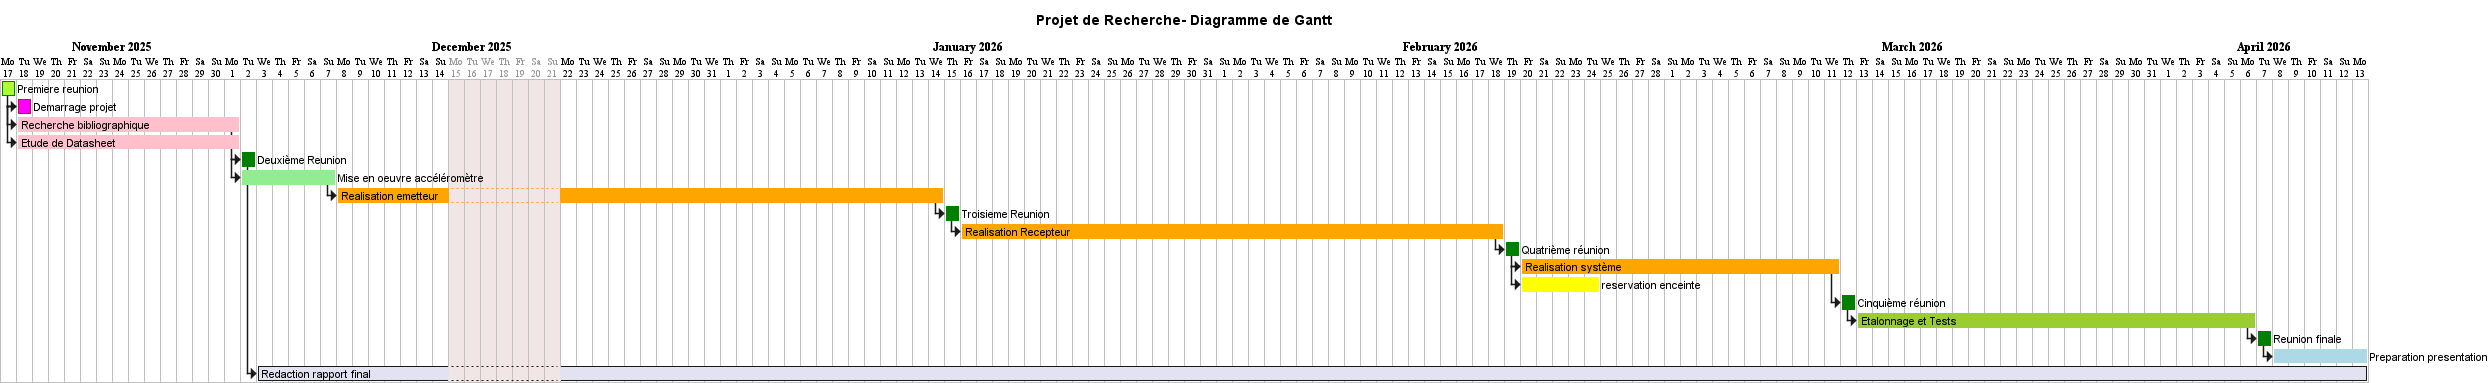

The diagram above was rendered by PlantUML. Its source (embedded in the PNG):
@startgantt
Title Projet de Recherche- Diagramme de Gantt

/' projectscale weekly'/
/'printscale weekly zoom 2'/
project starts the 2025-11-17

/'Jour non travaillé'/
/' periode d'examen '/
2025-12-15 to 2025-12-21 is closed
[Premiere reunion] requires 1 days
[Premiere reunion] is colored in GreenYellow/Green

[Demarrage projet] requires 1 days
[Demarrage projet] starts at [Premiere reunion]'s end
[Demarrage projet] is colored in Fuchsia/FireBrick

[Recherche bibliographique] requires 14 days
[Recherche bibliographique] starts at [Demarrage projet]'s start
[Recherche bibliographique] is colored in pink 

[Etude de Datasheet] requires 14 days
[Etude de Datasheet] starts at [Demarrage projet]'s start
[Etude de Datasheet] is colored in pink


[Deuxième Reunion] requires 1 days
[Deuxième Reunion] starts at [Recherche bibliographique]'s end
[Deuxième Reunion] is colored in green


[Mise en oeuvre accéléromètre ] requires 6 days
[Mise en oeuvre accéléromètre ] starts at [Deuxième Reunion]'s start
[Mise en oeuvre accéléromètre ] is colored in lightgreen 
/'
[Realisation] requires 130 days
[Realisation] starts at [Deuxième Reunion]'s end
[Realisation] is colored in orange 
'/
/' Temps de réalisation 142 jours'/
[Realisation emetteur] requires 31 days
[Realisation emetteur] starts at [Mise en oeuvre accéléromètre ]'s end
[Realisation emetteur] is colored in orange 
[Troisieme Reunion] requires 1 days
[Troisieme Reunion] starts at [Realisation emetteur]'s end
[Troisieme Reunion] is colored in green

[Realisation Recepteur] requires 34 days
[Realisation Recepteur] starts at [Troisieme Reunion]'s end
[Realisation Recepteur] is colored in orange 


[Quatrième réunion] requires 1 days
[Quatrième réunion] starts at [Realisation Recepteur]'s end
[Quatrième réunion] is colored in green 

[Realisation système] requires 20 days
[Realisation système] starts at [Quatrième réunion]'s end
[Realisation système] is colored in orange 

[reservation enceinte] requires 5 days
[reservation enceinte] starts at [Realisation système]'s start
[reservation enceinte] is colored in yellow 


[Cinquième réunion] requires 1 days
[Cinquième réunion] starts at [Realisation système]'s end
[Cinquième réunion] is colored in green 


[Etalonnage et Tests] requires 25 days
[Etalonnage et Tests] starts at [Cinquième réunion]'s end
[Etalonnage et Tests] is colored in YellowGreen

[Reunion finale] requires 1 days
[Reunion finale] starts at [Etalonnage et Tests]'s end
[Reunion finale] is colored in green

[Preparation presentation] requires 6 days
[Preparation presentation] starts at [Reunion finale]'s end 
[Preparation presentation] is colored in LightBlue

/'Rapport  final'/
[Redaction rapport final] requires 125 days
[Redaction rapport final] starts at [Deuxième Reunion]'s end


hide footbox
@endgantt